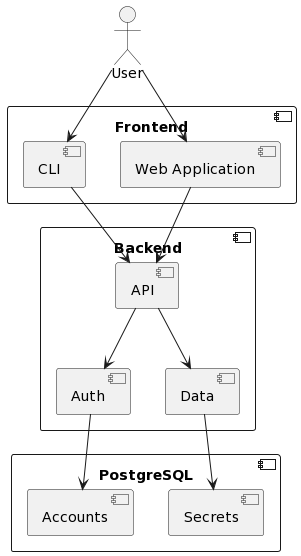

The diagram above was rendered by PlantUML. Its source (embedded in the PNG):
@startuml
actor User

component "Frontend" {
    [Web Application] as web
    [CLI] as cli
} 

component "Backend" {
    [API] as api
    [Auth] as auth
    [Data] as data
} 

component "PostgreSQL" {
    [Secrets] as secret
    [Accounts] as account
} 

User --> web
User --> cli

cli --> api
web --> api

api --> auth
api --> data

data --> secret
auth --> account
@enduml